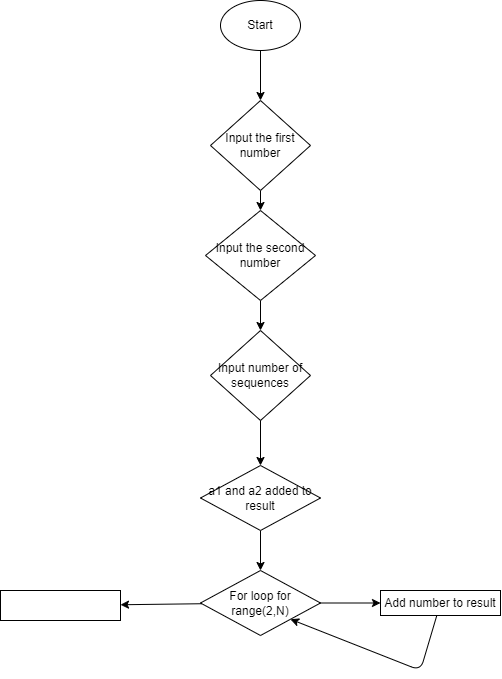

The diagram above was exported from draw.io. Its source (the exported page's mxGraphModel, read from the mxfile embedded in the PNG):
<mxGraphModel dx="622" dy="956" grid="1" gridSize="10" guides="1" tooltips="1" connect="1" arrows="1" fold="1" page="1" pageScale="1" pageWidth="850" pageHeight="1100" math="0" shadow="0">
  <root>
    <mxCell id="0" />
    <mxCell id="1" parent="0" />
    <mxCell id="8" value="" style="edgeStyle=none;html=1;" edge="1" parent="1" source="2" target="7">
      <mxGeometry relative="1" as="geometry" />
    </mxCell>
    <mxCell id="2" value="Start" style="ellipse;whiteSpace=wrap;html=1;" vertex="1" parent="1">
      <mxGeometry x="310" y="20" width="80" height="50" as="geometry" />
    </mxCell>
    <mxCell id="10" value="" style="edgeStyle=none;html=1;" edge="1" parent="1" source="7" target="9">
      <mxGeometry relative="1" as="geometry" />
    </mxCell>
    <mxCell id="7" value="Input the first number" style="rhombus;whiteSpace=wrap;html=1;" vertex="1" parent="1">
      <mxGeometry x="300" y="120" width="100" height="90" as="geometry" />
    </mxCell>
    <mxCell id="12" value="" style="edgeStyle=none;html=1;" edge="1" parent="1" source="9" target="11">
      <mxGeometry relative="1" as="geometry" />
    </mxCell>
    <mxCell id="9" value="Input the second number" style="rhombus;whiteSpace=wrap;html=1;" vertex="1" parent="1">
      <mxGeometry x="295" y="230" width="110" height="90" as="geometry" />
    </mxCell>
    <mxCell id="15" value="" style="edgeStyle=none;html=1;" edge="1" parent="1" source="11" target="14">
      <mxGeometry relative="1" as="geometry" />
    </mxCell>
    <mxCell id="11" value="Input number of sequences" style="rhombus;whiteSpace=wrap;html=1;" vertex="1" parent="1">
      <mxGeometry x="300" y="350" width="100" height="90" as="geometry" />
    </mxCell>
    <mxCell id="17" value="" style="edgeStyle=none;html=1;" edge="1" parent="1" source="14" target="16">
      <mxGeometry relative="1" as="geometry" />
    </mxCell>
    <mxCell id="14" value="a1 and a2 added to result" style="rhombus;whiteSpace=wrap;html=1;" vertex="1" parent="1">
      <mxGeometry x="290" y="485" width="120" height="65" as="geometry" />
    </mxCell>
    <mxCell id="19" style="edgeStyle=none;html=1;entryX=0;entryY=0.5;entryDx=0;entryDy=0;" edge="1" parent="1" source="16" target="18">
      <mxGeometry relative="1" as="geometry" />
    </mxCell>
    <mxCell id="22" value="" style="edgeStyle=none;html=1;" edge="1" parent="1" source="16" target="21">
      <mxGeometry relative="1" as="geometry" />
    </mxCell>
    <mxCell id="16" value="For loop for range(2,N)" style="rhombus;whiteSpace=wrap;html=1;" vertex="1" parent="1">
      <mxGeometry x="290" y="590" width="120" height="65" as="geometry" />
    </mxCell>
    <mxCell id="20" style="edgeStyle=none;html=1;entryX=1;entryY=1;entryDx=0;entryDy=0;" edge="1" parent="1" source="18" target="16">
      <mxGeometry relative="1" as="geometry">
        <Array as="points">
          <mxPoint x="510" y="690" />
        </Array>
      </mxGeometry>
    </mxCell>
    <mxCell id="18" value="Add number to result" style="whiteSpace=wrap;html=1;" vertex="1" parent="1">
      <mxGeometry x="470" y="610" width="120" height="25" as="geometry" />
    </mxCell>
    <mxCell id="21" value="" style="whiteSpace=wrap;html=1;" vertex="1" parent="1">
      <mxGeometry x="90" y="610" width="120" height="30" as="geometry" />
    </mxCell>
  </root>
</mxGraphModel>